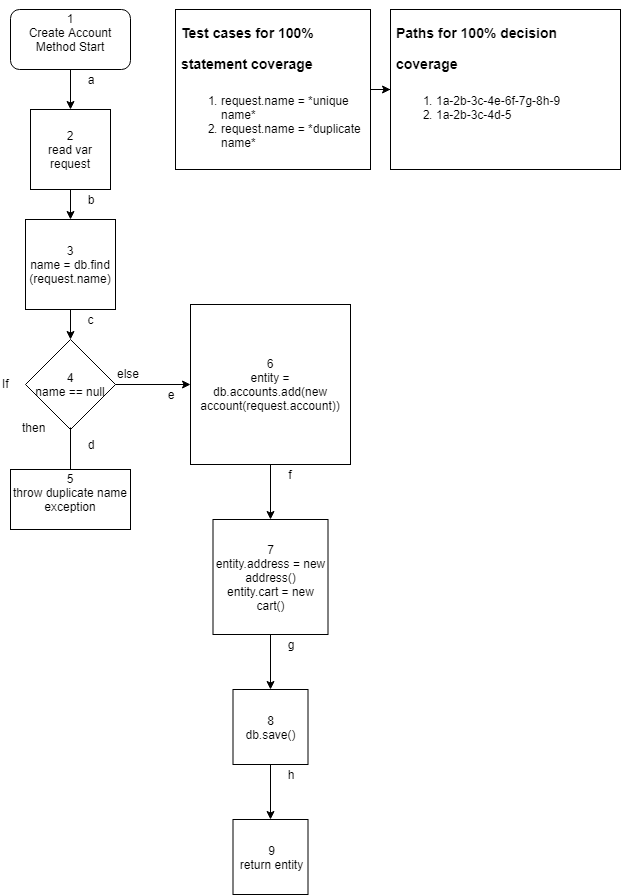

The diagram above was exported from draw.io. Its source (the exported page's mxGraphModel, read from the mxfile embedded in the PNG):
<mxGraphModel dx="1394" dy="747" grid="1" gridSize="10" guides="1" tooltips="1" connect="1" arrows="1" fold="1" page="1" pageScale="1" pageWidth="1100" pageHeight="850" background="#ffffff" math="0" shadow="0">
  <root>
    <mxCell id="0" />
    <mxCell id="1" parent="0" />
    <mxCell id="p_R9L3HI1QtaKFcxqpp--1" value="1&lt;br&gt;Create Account Method Start&lt;br&gt;&lt;br&gt;" style="rounded=1;whiteSpace=wrap;html=1;" vertex="1" parent="1">
      <mxGeometry x="100" y="40" width="120" height="60" as="geometry" />
    </mxCell>
    <mxCell id="p_R9L3HI1QtaKFcxqpp--6" value="" style="edgeStyle=orthogonalEdgeStyle;rounded=0;orthogonalLoop=1;jettySize=auto;html=1;" edge="1" parent="1" source="p_R9L3HI1QtaKFcxqpp--4" target="p_R9L3HI1QtaKFcxqpp--5">
      <mxGeometry relative="1" as="geometry" />
    </mxCell>
    <mxCell id="p_R9L3HI1QtaKFcxqpp--4" value="2&lt;br&gt;read var request" style="whiteSpace=wrap;html=1;aspect=fixed;" vertex="1" parent="1">
      <mxGeometry x="120" y="140" width="80" height="80" as="geometry" />
    </mxCell>
    <mxCell id="p_R9L3HI1QtaKFcxqpp--9" value="" style="edgeStyle=orthogonalEdgeStyle;rounded=0;orthogonalLoop=1;jettySize=auto;html=1;" edge="1" parent="1" source="p_R9L3HI1QtaKFcxqpp--5" target="p_R9L3HI1QtaKFcxqpp--8">
      <mxGeometry relative="1" as="geometry" />
    </mxCell>
    <mxCell id="p_R9L3HI1QtaKFcxqpp--5" value="3&lt;br&gt;name = db.find&lt;br&gt;(request.name)" style="whiteSpace=wrap;html=1;aspect=fixed;" vertex="1" parent="1">
      <mxGeometry x="115" y="250" width="90" height="90" as="geometry" />
    </mxCell>
    <mxCell id="p_R9L3HI1QtaKFcxqpp--8" value="4&lt;br&gt;name == null" style="rhombus;whiteSpace=wrap;html=1;" vertex="1" parent="1">
      <mxGeometry x="115" y="370" width="90" height="90" as="geometry" />
    </mxCell>
    <mxCell id="p_R9L3HI1QtaKFcxqpp--10" value="If" style="text;html=1;resizable=0;points=[];autosize=1;align=left;verticalAlign=top;spacingTop=-4;" vertex="1" parent="1">
      <mxGeometry x="90" y="405" width="20" height="20" as="geometry" />
    </mxCell>
    <mxCell id="p_R9L3HI1QtaKFcxqpp--11" value="else" style="text;html=1;resizable=0;points=[];autosize=1;align=left;verticalAlign=top;spacingTop=-4;" vertex="1" parent="1">
      <mxGeometry x="205" y="395" width="40" height="20" as="geometry" />
    </mxCell>
    <mxCell id="p_R9L3HI1QtaKFcxqpp--12" value="then" style="text;html=1;" vertex="1" parent="1">
      <mxGeometry x="110" y="445" width="50" height="30" as="geometry" />
    </mxCell>
    <mxCell id="p_R9L3HI1QtaKFcxqpp--13" value="" style="endArrow=classic;html=1;" edge="1" parent="1">
      <mxGeometry width="50" height="50" relative="1" as="geometry">
        <mxPoint x="160" y="458" as="sourcePoint" />
        <mxPoint x="160" y="510" as="targetPoint" />
      </mxGeometry>
    </mxCell>
    <mxCell id="p_R9L3HI1QtaKFcxqpp--14" value="5&lt;br&gt;throw duplicate name exception&lt;br&gt;&lt;br&gt;" style="rounded=0;whiteSpace=wrap;html=1;" vertex="1" parent="1">
      <mxGeometry x="100" y="500" width="120" height="60" as="geometry" />
    </mxCell>
    <mxCell id="p_R9L3HI1QtaKFcxqpp--18" value="" style="endArrow=classic;html=1;exitX=1;exitY=0.5;exitDx=0;exitDy=0;" edge="1" parent="1" source="p_R9L3HI1QtaKFcxqpp--8">
      <mxGeometry width="50" height="50" relative="1" as="geometry">
        <mxPoint x="90" y="750" as="sourcePoint" />
        <mxPoint x="280" y="415" as="targetPoint" />
      </mxGeometry>
    </mxCell>
    <mxCell id="p_R9L3HI1QtaKFcxqpp--22" value="" style="edgeStyle=orthogonalEdgeStyle;rounded=0;orthogonalLoop=1;jettySize=auto;html=1;" edge="1" parent="1" source="p_R9L3HI1QtaKFcxqpp--19" target="p_R9L3HI1QtaKFcxqpp--21">
      <mxGeometry relative="1" as="geometry" />
    </mxCell>
    <mxCell id="p_R9L3HI1QtaKFcxqpp--19" value="6&lt;br&gt;entity = db.accounts.add(new account(request.account))" style="whiteSpace=wrap;html=1;aspect=fixed;" vertex="1" parent="1">
      <mxGeometry x="280" y="335" width="160" height="160" as="geometry" />
    </mxCell>
    <mxCell id="p_R9L3HI1QtaKFcxqpp--24" value="" style="edgeStyle=orthogonalEdgeStyle;rounded=0;orthogonalLoop=1;jettySize=auto;html=1;" edge="1" parent="1" source="p_R9L3HI1QtaKFcxqpp--21" target="p_R9L3HI1QtaKFcxqpp--23">
      <mxGeometry relative="1" as="geometry" />
    </mxCell>
    <mxCell id="p_R9L3HI1QtaKFcxqpp--21" value="7&lt;br&gt;entity.address = new address()&lt;br&gt;entity.cart = new cart()&lt;br&gt;" style="whiteSpace=wrap;html=1;aspect=fixed;" vertex="1" parent="1">
      <mxGeometry x="302.5" y="550" width="115" height="115" as="geometry" />
    </mxCell>
    <mxCell id="p_R9L3HI1QtaKFcxqpp--27" value="" style="edgeStyle=orthogonalEdgeStyle;rounded=0;orthogonalLoop=1;jettySize=auto;html=1;" edge="1" parent="1" source="p_R9L3HI1QtaKFcxqpp--23" target="p_R9L3HI1QtaKFcxqpp--26">
      <mxGeometry relative="1" as="geometry" />
    </mxCell>
    <mxCell id="p_R9L3HI1QtaKFcxqpp--23" value="8&lt;br&gt;db.save()&lt;br&gt;" style="whiteSpace=wrap;html=1;aspect=fixed;" vertex="1" parent="1">
      <mxGeometry x="322.5" y="720" width="75" height="75" as="geometry" />
    </mxCell>
    <mxCell id="p_R9L3HI1QtaKFcxqpp--26" value="9&lt;br&gt;return entity&lt;br&gt;" style="whiteSpace=wrap;html=1;aspect=fixed;" vertex="1" parent="1">
      <mxGeometry x="322.5" y="850" width="75" height="75" as="geometry" />
    </mxCell>
    <mxCell id="p_R9L3HI1QtaKFcxqpp--25" value="" style="endArrow=classic;html=1;entryX=0.5;entryY=0;entryDx=0;entryDy=0;" edge="1" parent="1" source="p_R9L3HI1QtaKFcxqpp--1" target="p_R9L3HI1QtaKFcxqpp--4">
      <mxGeometry width="50" height="50" relative="1" as="geometry">
        <mxPoint x="90" y="820" as="sourcePoint" />
        <mxPoint x="159" y="150" as="targetPoint" />
      </mxGeometry>
    </mxCell>
    <mxCell id="arVU4EDz0NsQpDfogTEH-4" value="a" style="text;html=1;strokeColor=none;fillColor=none;align=center;verticalAlign=middle;whiteSpace=wrap;rounded=0;" vertex="1" parent="1">
      <mxGeometry x="160" y="100" width="40" height="20" as="geometry" />
    </mxCell>
    <mxCell id="arVU4EDz0NsQpDfogTEH-5" value="b" style="text;html=1;strokeColor=none;fillColor=none;align=center;verticalAlign=middle;whiteSpace=wrap;rounded=0;" vertex="1" parent="1">
      <mxGeometry x="160" y="220" width="40" height="20" as="geometry" />
    </mxCell>
    <mxCell id="arVU4EDz0NsQpDfogTEH-7" value="c" style="text;html=1;strokeColor=none;fillColor=none;align=center;verticalAlign=middle;whiteSpace=wrap;rounded=0;" vertex="1" parent="1">
      <mxGeometry x="160" y="340" width="40" height="20" as="geometry" />
    </mxCell>
    <mxCell id="arVU4EDz0NsQpDfogTEH-8" value="d" style="text;html=1;strokeColor=none;fillColor=none;align=center;verticalAlign=middle;whiteSpace=wrap;rounded=0;" vertex="1" parent="1">
      <mxGeometry x="160" y="465" width="40" height="20" as="geometry" />
    </mxCell>
    <mxCell id="arVU4EDz0NsQpDfogTEH-9" value="e" style="text;html=1;strokeColor=none;fillColor=none;align=center;verticalAlign=middle;whiteSpace=wrap;rounded=0;" vertex="1" parent="1">
      <mxGeometry x="240" y="415" width="40" height="20" as="geometry" />
    </mxCell>
    <mxCell id="arVU4EDz0NsQpDfogTEH-10" value="f" style="text;html=1;strokeColor=none;fillColor=none;align=center;verticalAlign=middle;whiteSpace=wrap;rounded=0;" vertex="1" parent="1">
      <mxGeometry x="360" y="495" width="40" height="20" as="geometry" />
    </mxCell>
    <mxCell id="arVU4EDz0NsQpDfogTEH-11" value="g" style="text;html=1;strokeColor=none;fillColor=none;align=center;verticalAlign=middle;whiteSpace=wrap;rounded=0;" vertex="1" parent="1">
      <mxGeometry x="360" y="665" width="40" height="20" as="geometry" />
    </mxCell>
    <mxCell id="arVU4EDz0NsQpDfogTEH-12" value="h" style="text;html=1;strokeColor=none;fillColor=none;align=center;verticalAlign=middle;whiteSpace=wrap;rounded=0;" vertex="1" parent="1">
      <mxGeometry x="360" y="795" width="40" height="20" as="geometry" />
    </mxCell>
    <mxCell id="5HkrKGozYH_GzDUjbDLA-1" value="" style="edgeStyle=orthogonalEdgeStyle;rounded=0;orthogonalLoop=1;jettySize=auto;html=1;" edge="1" parent="1" source="arVU4EDz0NsQpDfogTEH-13" target="arVU4EDz0NsQpDfogTEH-17">
      <mxGeometry relative="1" as="geometry" />
    </mxCell>
    <mxCell id="arVU4EDz0NsQpDfogTEH-13" value="&lt;h1 style=&quot;line-height: 120%&quot;&gt;&lt;font style=&quot;font-size: 14px&quot;&gt;Test cases for 100% statement coverage&lt;/font&gt;&lt;/h1&gt;&lt;p&gt;&lt;/p&gt;&lt;ol&gt;&lt;li&gt;request.name = *unique name*&lt;/li&gt;&lt;li&gt;request.name = *duplicate name*&lt;/li&gt;&lt;/ol&gt;&lt;p&gt;&lt;/p&gt;" style="text;html=1;strokeColor=#000000;fillColor=none;spacing=5;spacingTop=-20;whiteSpace=wrap;overflow=hidden;rounded=0;" vertex="1" parent="1">
      <mxGeometry x="265" y="40" width="195" height="160" as="geometry" />
    </mxCell>
    <mxCell id="arVU4EDz0NsQpDfogTEH-17" value="&lt;h1 style=&quot;line-height: 120%&quot;&gt;&lt;font style=&quot;font-size: 14px&quot;&gt;Paths for 100% decision coverage&lt;/font&gt;&lt;/h1&gt;&lt;p&gt;&lt;/p&gt;&lt;ol&gt;&lt;li&gt;1a-2b-3c-4e-6f-7g-8h-9&lt;br&gt;&lt;/li&gt;&lt;li&gt;&lt;span&gt;1a-2b-3c-4d-5&lt;/span&gt;&lt;/li&gt;&lt;/ol&gt;&lt;p&gt;&lt;/p&gt;" style="text;html=1;strokeColor=#000000;fillColor=none;spacing=5;spacingTop=-20;whiteSpace=wrap;overflow=hidden;rounded=0;" vertex="1" parent="1">
      <mxGeometry x="480" y="40" width="230" height="160" as="geometry" />
    </mxCell>
  </root>
</mxGraphModel>